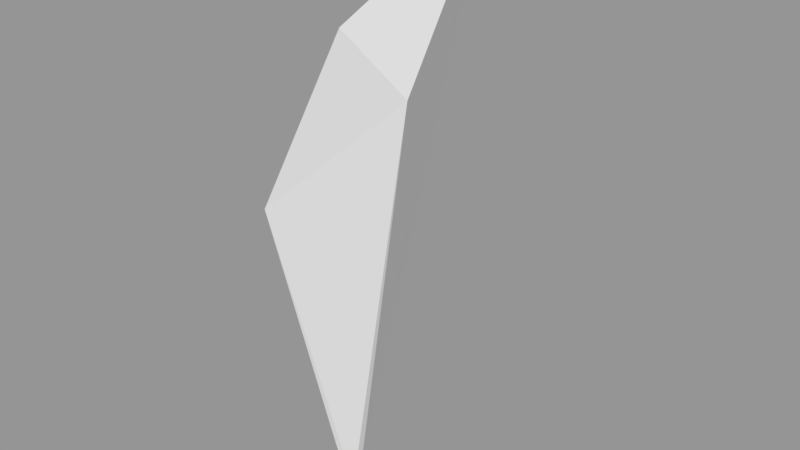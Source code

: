 # Source: TestPath.blend  (saved by Blender 2.79.0; exported with 4.5.12 LTS)
import bpy
from mathutils import Matrix  # noqa: F401  (used for matrix-valued properties, if any)

bpy.ops.wm.read_factory_settings(use_empty=True)
scene = bpy.context.scene
scene.name = 'Scene'

# ---- collections
col_collection_1 = bpy.data.collections.new('Collection 1'); scene.collection.children.link(col_collection_1)

# ---- materials (node trees are filled in below, after node groups)
mat_material = bpy.data.materials.new('Material')
mat_material.alpha_threshold = 0.0
mat_material.use_transparent_shadow = False
mat_material.roughness = 0.5
mat_material.line_color = (0.0, 0.0, 0.0, 1.0)

# ---- material node trees

# ---- meshes
me_cube = bpy.data.meshes.new('Cube')
me_cube.from_pydata([(0.08599, 0.08599, -1.0), (0.08599, -0.08599, -1.0), (-0.08599, -0.08599, -1.0), (-0.08599, 0.08599, -1.0), (1.0, 2.48, 10.16), (2.181, -1.0, 7.809), (-1.0, -1.0, 5.052), (-1.0, 1.0, 7.809)], [], [(1, 3, 0), (7, 5, 4), (0, 5, 1), (1, 6, 2), (6, 3, 2), (0, 7, 4), (1, 2, 3), (7, 6, 5), (0, 4, 5), (1, 5, 6), (6, 7, 3), (0, 3, 7)])
_uv = me_cube.uv_layers.new(name='UVMap')
_uv.uv.foreach_set('vector', [0.8411, 0.7784, 0.8235, 0.7934, 0.8235, 0.7784, 0.3243, 0.7118, 0.6225, 0.7975, 0.4825, 0.9345, 0.3243, 0.003388, 0.0, 0.7496, 0.3075, 0.0, 0.6225, 0.003475, 0.3692, 0.501, 0.6055, 0.0, 0.8235, 0.2556, 1.0, 0.7768, 0.9826, 0.7784, 0.8235, 0.9979, 0.6225, 0.2384, 0.8235, 0.0, 0.8411, 0.7784, 0.8411, 0.7934, 0.8235, 0.7934, 0.3243, 0.7118, 0.3692, 0.501, 0.6225, 0.7975, 0.3243, 0.003388, 0.3243, 1.0, 0.0, 0.7496, 0.6225, 0.003475, 0.6225, 0.7975, 0.3692, 0.501, 0.8235, 0.2556, 1.0, 0.0, 1.0, 0.7768, 0.8235, 0.9979, 0.8066, 0.9993, 0.6225, 0.2384])
me_cube.materials.append(mat_material)
me_cube.use_remesh_preserve_volume = False
me_cube.use_remesh_preserve_attributes = False
me_cube.use_mirror_vertex_groups = False
me_cube.update()

# ---- objects
ob_cube = bpy.data.objects.new('Cube', me_cube)

# ---- transforms, parenting, visibility, modifiers, constraints
ob_cube.location = (0.0, 0.0, 0.0)
ob_cube.lock_rotations_4d = False
ob_cube.empty_display_type = 'ARROWS'
ob_cube.lineart.crease_threshold = 0.0

# ---- collection membership
col_collection_1.objects.link(ob_cube)

# ---- scene / render settings (as saved in the file)
scene.frame_start = 1; scene.frame_end = 250; scene.frame_set(1)
scene.render.engine = 'BLENDER_EEVEE_NEXT'
scene.render.resolution_percentage = 50
scene.render.dither_intensity = 0.0
scene.cycles.use_denoising = False
scene.cycles.samples = 128
scene.cycles.sampling_pattern = 'TABULATED_SOBOL'
scene.cycles.use_adaptive_sampling = False
scene.cycles.use_light_tree = False
scene.cycles.blur_glossy = 0.0
scene.cycles.sample_clamp_indirect = 0.0
scene.view_settings.view_transform = 'Standard'
bpy.context.view_layer.update()

# ---- added for rendering (the .blend has no active camera and no usable light): camera, sun + grey world if the file has none
cam_auto = bpy.data.cameras.new('AutoCamera')
cam_auto.lens = 50.0
cam_auto.sensor_width = 36.0
cam_auto.clip_end = 1000.0
ob_auto_camera = bpy.data.objects.new('AutoCamera', cam_auto)
scene.collection.objects.link(ob_auto_camera)
ob_auto_camera.location = (11.8016, -12.7132, 13.5498)
ob_auto_camera.rotation_euler = (1.09748, -7.21219e-08, 0.694738)
scene.camera = ob_auto_camera
light_auto_sun = bpy.data.lights.new('AutoSun', 'SUN')
light_auto_sun.energy = 3.0
light_auto_sun.angle = 0.0523599
ob_auto_sun = bpy.data.objects.new('AutoSun', light_auto_sun)
scene.collection.objects.link(ob_auto_sun)
ob_auto_sun.rotation_euler = (0.872665, 0.174533, 0.523599)
if scene.world is None:
    world_auto = bpy.data.worlds.new('AutoWorld')
    world_auto.color = (0.3, 0.3, 0.3)
    scene.world = world_auto
bpy.context.view_layer.update()
